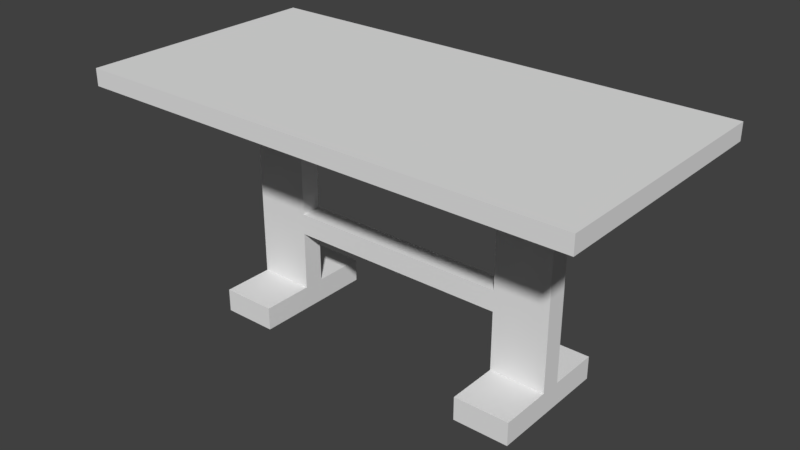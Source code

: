# Source: Table1x2.blend  (saved by Blender 2.79.0; exported with 4.5.12 LTS)
import bpy
from mathutils import Matrix  # noqa: F401  (used for matrix-valued properties, if any)

bpy.ops.wm.read_factory_settings(use_empty=True)
scene = bpy.context.scene
scene.name = 'Scene'

# ---- collections
col_collection_1 = bpy.data.collections.new('Collection 1'); scene.collection.children.link(col_collection_1)

# ---- materials (node trees are filled in below, after node groups)
mat_wood = bpy.data.materials.new('Wood')

# ---- material node trees

# ---- world
world_world = bpy.data.worlds.new('World'); scene.world = world_world
world_world.color = (0.05088, 0.05088, 0.05088)
world_world.use_sun_shadow = False
world_world.sun_shadow_jitter_overblur = 0.0
world_world.cycles.sampling_method = 'MANUAL'

# ---- meshes
me_cube = bpy.data.meshes.new('Cube')
me_cube.from_pydata([(2.0, 1.0, 2.0), (2.0, -1.0, 2.0), (-2.0, -1.0, 2.0), (-2.0, 1.0, 2.0), (2.0, 0.08333, 2.0), (2.0, -0.08333, 2.0), (-2.0, -0.08333, 2.0), (-2.0, 0.08333, 2.0), (2.0, 1.0, 1.864), (2.0, -1.0, 1.864), (-2.0, -1.0, 1.864), (-2.0, 1.0, 1.864), (-2.0, -0.08333, 1.864), (-2.0, 0.08333, 1.864), (2.0, 0.08333, 1.864), (2.0, -0.08333, 1.864), (1.333, 0.5, 0.0), (-1.333, 0.5, 0.0), (1.333, -0.5, 0.0), (-1.333, -0.5, 0.0), (1.333, 1.0, 2.0), (-1.333, 1.0, 2.0), (1.333, -1.0, 2.0), (-1.333, -1.0, 2.0), (-1.333, 0.08333, 2.0), (1.333, 0.08333, 2.0), (-1.333, -0.08333, 2.0), (1.333, -0.08333, 2.0), (1.333, 0.08333, 0.0), (-1.333, 0.08333, 0.0), (1.333, -0.08333, 0.0), (-1.333, -0.08333, 0.0), (-1.333, 0.08333, 0.1874), (1.333, 0.08333, 0.1874), (-1.333, -0.08333, 0.1874), (1.333, -0.08333, 0.1874), (1.333, 1.0, 1.864), (-1.333, 1.0, 1.864), (1.333, -1.0, 1.864), (-1.333, -1.0, 1.864), (1.333, -0.5, 0.1874), (-1.333, -0.5, 0.1874), (1.333, 0.5, 0.1874), (-1.333, 0.5, 0.1874), (-1.333, -0.08333, 1.864), (1.333, -0.08333, 1.864), (-1.333, 0.08333, 1.864), (1.333, 0.08333, 1.864), (0.8889, 0.5, 0.0), (-0.8889, 0.5, 0.0), (0.8889, -0.5, 0.0), (-0.8889, -0.5, 0.0), (0.8889, 1.0, 2.0), (-0.8889, 1.0, 2.0), (0.8889, -1.0, 2.0), (-0.8889, -1.0, 2.0), (-0.8889, 0.08333, 2.0), (0.8889, 0.08333, 2.0), (-0.8889, -0.08333, 2.0), (0.8889, -0.08333, 2.0), (0.8889, 0.08333, 0.0), (-0.8889, 0.08333, 0.0), (0.8889, -0.08333, 0.0), (-0.8889, -0.08333, 0.0), (-0.8889, 0.08333, 0.1874), (0.8889, 0.08333, 0.1874), (-0.8889, -0.08333, 0.1874), (0.8889, -0.08333, 0.1874), (0.8889, 1.0, 1.864), (-0.8889, 1.0, 1.864), (0.8889, -1.0, 1.864), (-0.8889, -1.0, 1.864), (0.8889, -0.5, 0.1874), (-0.8889, -0.5, 0.1874), (0.8889, 0.5, 0.1874), (-0.8889, 0.5, 0.1874), (-0.8889, -0.08333, 1.864), (0.8889, -0.08333, 1.864), (-0.8889, 0.08333, 1.864), (0.8889, 0.08333, 1.864), (1.333, 0.08333, 0.6624), (1.333, 0.08333, 0.8301), (-1.333, 0.08333, 0.6624), (-1.333, 0.08333, 0.8301), (1.333, -0.08333, 0.8301), (1.333, -0.08333, 0.6624), (-1.333, -0.08333, 0.8301), (-1.333, -0.08333, 0.6624), (0.8889, -0.08333, 0.8301), (0.8889, -0.08333, 0.6624), (-0.8889, -0.08333, 0.8301), (-0.8889, -0.08333, 0.6624), (0.8889, 0.08333, 0.6624), (0.8889, 0.08333, 0.8301), (-0.8889, 0.08333, 0.6624), (-0.8889, 0.08333, 0.8301)], [], [(26, 6, 2, 23), (15, 5, 1, 9), (39, 23, 2, 10), (13, 7, 3, 11), (10, 2, 6, 12), (12, 6, 7, 13), (8, 0, 4, 14), (14, 4, 5, 15), (21, 3, 7, 24), (24, 7, 6, 26), (21, 37, 11, 3), (37, 46, 13, 11), (38, 45, 15, 9), (67, 72, 40, 35), (65, 33, 42, 74), (95, 83, 46, 78), (87, 86, 83, 82), (90, 76, 44, 86), (10, 12, 44, 39), (70, 77, 45, 38), (8, 14, 47, 36), (69, 78, 46, 37), (51, 73, 41, 19), (0, 8, 36, 20), (53, 69, 37, 21), (61, 63, 31, 29), (49, 61, 29, 17), (4, 25, 27, 5), (56, 24, 26, 58), (0, 20, 25, 4), (53, 21, 24, 56), (75, 49, 17, 43), (9, 1, 22, 38), (71, 55, 23, 39), (5, 27, 22, 1), (58, 26, 23, 55), (63, 51, 19, 31), (30, 18, 50, 62), (27, 59, 54, 22), (59, 58, 55, 54), (38, 22, 54, 70), (70, 54, 55, 71), (42, 16, 48, 74), (20, 52, 57, 25), (52, 53, 56, 57), (25, 57, 59, 27), (57, 56, 58, 59), (16, 28, 60, 48), (28, 30, 62, 60), (20, 36, 68, 52), (52, 68, 69, 53), (18, 40, 72, 50), (36, 47, 79, 68), (68, 79, 78, 69), (39, 44, 76, 71), (71, 76, 77, 70), (84, 45, 77, 88), (91, 66, 64, 94), (81, 93, 79, 47), (88, 77, 79, 93), (32, 64, 75, 43), (34, 41, 73, 66), (95, 78, 76, 90), (92, 94, 95, 93), (33, 65, 92, 80), (80, 92, 93, 81), (88, 93, 95, 90), (89, 88, 90, 91), (35, 85, 89, 67), (85, 84, 88, 89), (66, 91, 87, 34), (91, 90, 86, 87), (92, 65, 67, 89), (83, 86, 44, 46), (64, 32, 82, 94), (94, 82, 83, 95), (87, 82, 32, 34), (81, 47, 45, 84), (80, 81, 84, 85), (85, 35, 33, 80), (43, 17, 29, 32), (29, 31, 34, 32), (34, 31, 19, 41), (63, 66, 73, 51), (61, 64, 66, 63), (75, 64, 61, 49), (35, 40, 18, 30), (30, 28, 33, 35), (42, 33, 28, 16), (74, 48, 60, 65), (60, 62, 67, 65), (62, 50, 72, 67), (77, 76, 78, 79), (15, 45, 47, 14), (12, 13, 46, 44), (92, 89, 91, 94)])
_uv = me_cube.uv_layers.new(name='UVMap')
_uv.uv.foreach_set('vector', [0.1542, 0.8758, 0.1542, 0.9473, 0.05579, 0.9473, 0.05579, 0.8758, 0.1548, 0.4939, 0.1548, 0.5085, 0.05643, 0.5085, 0.05643, 0.4939, 0.05643, 0.1362, 0.04185, 0.1362, 0.04185, 0.06468, 0.05643, 0.06468, 0.1727, 0.06468, 0.1727, 0.0501, 0.271, 0.0501, 0.271, 0.06468, 0.05643, 0.06468, 0.05643, 0.0501, 0.1548, 0.0501, 0.1548, 0.06468, 0.1548, 0.06468, 0.1548, 0.0501, 0.1727, 0.0501, 0.1727, 0.06468, 0.271, 0.4939, 0.271, 0.5085, 0.1727, 0.5085, 0.1727, 0.4939, 0.1727, 0.4939, 0.1727, 0.5085, 0.1548, 0.5085, 0.1548, 0.4939, 0.2704, 0.8758, 0.2704, 0.9473, 0.172, 0.9473, 0.172, 0.8758, 0.172, 0.8758, 0.172, 0.9473, 0.1542, 0.9473, 0.1542, 0.8758, 0.2856, 0.1362, 0.271, 0.1362, 0.271, 0.06468, 0.2856, 0.06468, 0.271, 0.1362, 0.1727, 0.1362, 0.1727, 0.06468, 0.271, 0.06468, 0.05643, 0.4223, 0.1548, 0.4223, 0.1548, 0.4939, 0.05643, 0.4939, 0.6313, 0.6068, 0.6313, 0.5404, 0.7022, 0.5404, 0.7022, 0.6068, 0.6313, 0.255, 0.7022, 0.255, 0.7022, 0.3214, 0.6313, 0.3214, 0.856, 0.4998, 0.9268, 0.4998, 0.9268, 0.6645, 0.856, 0.6645, 0.7587, 0.4731, 0.7587, 0.4998, 0.7321, 0.4998, 0.7321, 0.4731, 0.8295, 0.4998, 0.8295, 0.6645, 0.7587, 0.6645, 0.7587, 0.4998, 0.05643, 0.06468, 0.1548, 0.06468, 0.1548, 0.1362, 0.05643, 0.1362, 0.05643, 0.3747, 0.1548, 0.3747, 0.1548, 0.4223, 0.05643, 0.4223, 0.271, 0.4939, 0.1727, 0.4939, 0.1727, 0.4223, 0.271, 0.4223, 0.271, 0.1839, 0.1727, 0.1839, 0.1727, 0.1362, 0.271, 0.1362, 0.7015, 0.8747, 0.7015, 0.9045, 0.6307, 0.9045, 0.6307, 0.8747, 0.2856, 0.4939, 0.271, 0.4939, 0.271, 0.4223, 0.2856, 0.4223, 0.2856, 0.1839, 0.271, 0.1839, 0.271, 0.1362, 0.2856, 0.1362, 0.7015, 0.7817, 0.7015, 0.8083, 0.6307, 0.8083, 0.6307, 0.7817, 0.7015, 0.7154, 0.7015, 0.7817, 0.6307, 0.7817, 0.6307, 0.7154, 0.172, 0.5181, 0.172, 0.5897, 0.1542, 0.5897, 0.1542, 0.5181, 0.172, 0.8281, 0.172, 0.8758, 0.1542, 0.8758, 0.1542, 0.8281, 0.2704, 0.5181, 0.2704, 0.5897, 0.172, 0.5897, 0.172, 0.5181, 0.2704, 0.8281, 0.2704, 0.8758, 0.172, 0.8758, 0.172, 0.8281, 0.7015, 0.6855, 0.7015, 0.7154, 0.6307, 0.7154, 0.6307, 0.6855, 0.05643, 0.4939, 0.04185, 0.4939, 0.04185, 0.4223, 0.05643, 0.4223, 0.05643, 0.1839, 0.04185, 0.1839, 0.04185, 0.1362, 0.05643, 0.1362, 0.1542, 0.5181, 0.1542, 0.5897, 0.05579, 0.5897, 0.05579, 0.5181, 0.1542, 0.8281, 0.1542, 0.8758, 0.05579, 0.8758, 0.05579, 0.8281, 0.7015, 0.8083, 0.7015, 0.8747, 0.6307, 0.8747, 0.6307, 0.8083, 0.7022, 0.4442, 0.7022, 0.5105, 0.6313, 0.5105, 0.6313, 0.4442, 0.1542, 0.5897, 0.1542, 0.6374, 0.05579, 0.6374, 0.05579, 0.5897, 0.1542, 0.6374, 0.1542, 0.8281, 0.05579, 0.8281, 0.05579, 0.6374, 0.05643, 0.4223, 0.04185, 0.4223, 0.04185, 0.3747, 0.05643, 0.3747, 0.05643, 0.3747, 0.04185, 0.3747, 0.04185, 0.1839, 0.05643, 0.1839, 0.7022, 0.3214, 0.7022, 0.3512, 0.6313, 0.3512, 0.6313, 0.3214, 0.2704, 0.5897, 0.2704, 0.6374, 0.172, 0.6374, 0.172, 0.5897, 0.2704, 0.6374, 0.2704, 0.8281, 0.172, 0.8281, 0.172, 0.6374, 0.172, 0.5897, 0.172, 0.6374, 0.1542, 0.6374, 0.1542, 0.5897, 0.172, 0.6374, 0.172, 0.8281, 0.1542, 0.8281, 0.1542, 0.6374, 0.7022, 0.3512, 0.7022, 0.4176, 0.6313, 0.4176, 0.6313, 0.3512, 0.7022, 0.4176, 0.7022, 0.4442, 0.6313, 0.4442, 0.6313, 0.4176, 0.2856, 0.4223, 0.271, 0.4223, 0.271, 0.3747, 0.2856, 0.3747, 0.2856, 0.3747, 0.271, 0.3747, 0.271, 0.1839, 0.2856, 0.1839, 0.7022, 0.5105, 0.7022, 0.5404, 0.6313, 0.5404, 0.6313, 0.5105, 0.271, 0.4223, 0.1727, 0.4223, 0.1727, 0.3747, 0.271, 0.3747, 0.271, 0.3747, 0.1727, 0.3747, 0.1727, 0.1839, 0.271, 0.1839, 0.05643, 0.1362, 0.1548, 0.1362, 0.1548, 0.1839, 0.05643, 0.1839, 0.05643, 0.1839, 0.1548, 0.1839, 0.1548, 0.3747, 0.05643, 0.3747, 0.9003, 0.2323, 0.9003, 0.397, 0.8295, 0.397, 0.8295, 0.2323, 0.8295, 0.4731, 0.8295, 0.3974, 0.856, 0.3974, 0.856, 0.4731, 0.7321, 0.2323, 0.8029, 0.2323, 0.8029, 0.397, 0.7321, 0.397, 0.8295, 0.2323, 0.8295, 0.397, 0.8029, 0.397, 0.8029, 0.2323, 0.6307, 0.6191, 0.7015, 0.6191, 0.7015, 0.6855, 0.6307, 0.6855, 0.6307, 0.9709, 0.6307, 0.9045, 0.7015, 0.9045, 0.7015, 0.9709, 0.856, 0.4998, 0.856, 0.6645, 0.8295, 0.6645, 0.8295, 0.4998, 0.3566, 0.6676, 0.3566, 0.9508, 0.3299, 0.9508, 0.3299, 0.6676, 0.7321, 0.1299, 0.8029, 0.1299, 0.8029, 0.2056, 0.7321, 0.2056, 0.7321, 0.2056, 0.8029, 0.2056, 0.8029, 0.2323, 0.7321, 0.2323, 0.3033, 0.6676, 0.3299, 0.6676, 0.3299, 0.9508, 0.3033, 0.9508, 0.2766, 0.6676, 0.3033, 0.6676, 0.3033, 0.9508, 0.2766, 0.9508, 0.9003, 0.1299, 0.9003, 0.2056, 0.8295, 0.2056, 0.8295, 0.1299, 0.9003, 0.2056, 0.9003, 0.2323, 0.8295, 0.2323, 0.8295, 0.2056, 0.8295, 0.3974, 0.8295, 0.4731, 0.7587, 0.4731, 0.7587, 0.3974, 0.8295, 0.4731, 0.8295, 0.4998, 0.7587, 0.4998, 0.7587, 0.4731, 0.8029, 0.2056, 0.8029, 0.1299, 0.8295, 0.1299, 0.8295, 0.2056, 0.7321, 0.4998, 0.7587, 0.4998, 0.7587, 0.6645, 0.7321, 0.6645, 0.856, 0.3974, 0.9268, 0.3974, 0.9268, 0.4731, 0.856, 0.4731, 0.856, 0.4731, 0.9268, 0.4731, 0.9268, 0.4998, 0.856, 0.4998, 0.7587, 0.4731, 0.7321, 0.4731, 0.7321, 0.3974, 0.7587, 0.3974, 0.9268, 0.2323, 0.9268, 0.397, 0.9003, 0.397, 0.9003, 0.2323, 0.9268, 0.2056, 0.9268, 0.2323, 0.9003, 0.2323, 0.9003, 0.2056, 0.9003, 0.2056, 0.9003, 0.1299, 0.9268, 0.1299, 0.9268, 0.2056, 0.6009, 0.7154, 0.6307, 0.7154, 0.6307, 0.7817, 0.6009, 0.7817, 0.6307, 0.7817, 0.6307, 0.8083, 0.6009, 0.8083, 0.6009, 0.7817, 0.6009, 0.8083, 0.6307, 0.8083, 0.6307, 0.8747, 0.6009, 0.8747, 0.7015, 0.8083, 0.7314, 0.8083, 0.7314, 0.8747, 0.7015, 0.8747, 0.7015, 0.7817, 0.7314, 0.7817, 0.7314, 0.8083, 0.7015, 0.8083, 0.7314, 0.7154, 0.7314, 0.7817, 0.7015, 0.7817, 0.7015, 0.7154, 0.732, 0.4442, 0.732, 0.5105, 0.7022, 0.5105, 0.7022, 0.4442, 0.7022, 0.4442, 0.7022, 0.4176, 0.732, 0.4176, 0.732, 0.4442, 0.732, 0.3512, 0.732, 0.4176, 0.7022, 0.4176, 0.7022, 0.3512, 0.6015, 0.3512, 0.6313, 0.3512, 0.6313, 0.4176, 0.6015, 0.4176, 0.6313, 0.4176, 0.6313, 0.4442, 0.6015, 0.4442, 0.6015, 0.4176, 0.6313, 0.4442, 0.6313, 0.5105, 0.6015, 0.5105, 0.6015, 0.4442, 0.1548, 0.3747, 0.1548, 0.1839, 0.1727, 0.1839, 0.1727, 0.3747, 0.1548, 0.4939, 0.1548, 0.4223, 0.1727, 0.4223, 0.1727, 0.4939, 0.1548, 0.06468, 0.1727, 0.06468, 0.1727, 0.1362, 0.1548, 0.1362, 0.3566, 0.6676, 0.3831, 0.6676, 0.3831, 0.9508, 0.3566, 0.9508])
me_cube.materials.append(mat_wood)
me_cube.use_remesh_preserve_volume = False
me_cube.use_remesh_preserve_attributes = False
me_cube.use_mirror_vertex_groups = False
me_cube.auto_texspace = False
me_cube.update()

# ---- objects
ob_cube = bpy.data.objects.new('Cube', me_cube)

# ---- transforms, parenting, visibility, modifiers, constraints
ob_cube.location = (0.0, 0.0, 0.0)
ob_cube.lock_rotations_4d = False
ob_cube.empty_display_type = 'ARROWS'
ob_cube.show_texture_space = True
ob_cube.lineart.crease_threshold = 0.0

# ---- collection membership
col_collection_1.objects.link(ob_cube)

# ---- scene / render settings (as saved in the file)
scene.frame_start = 1; scene.frame_end = 250; scene.frame_set(6)
scene.render.engine = 'CYCLES'
scene.render.resolution_percentage = 50
scene.render.dither_intensity = 0.0
scene.cycles.use_denoising = False
scene.cycles.samples = 128
scene.cycles.sampling_pattern = 'TABULATED_SOBOL'
scene.cycles.use_adaptive_sampling = False
scene.cycles.use_light_tree = False
scene.cycles.blur_glossy = 0.0
scene.cycles.sample_clamp_indirect = 0.0
scene.view_settings.view_transform = 'Standard'
bpy.context.view_layer.update()

# ---- added for rendering (the .blend has no active camera and no usable light): camera, sun
cam_auto = bpy.data.cameras.new('AutoCamera')
cam_auto.lens = 50.0
cam_auto.sensor_width = 36.0
cam_auto.clip_end = 1000.0
ob_auto_camera = bpy.data.objects.new('AutoCamera', cam_auto)
scene.collection.objects.link(ob_auto_camera)
ob_auto_camera.location = (4.53266, -5.43919, 4.62613)
ob_auto_camera.rotation_euler = (1.09748, -7.21219e-08, 0.694738)
scene.camera = ob_auto_camera
light_auto_sun = bpy.data.lights.new('AutoSun', 'SUN')
light_auto_sun.energy = 3.0
light_auto_sun.angle = 0.0523599
ob_auto_sun = bpy.data.objects.new('AutoSun', light_auto_sun)
scene.collection.objects.link(ob_auto_sun)
ob_auto_sun.rotation_euler = (0.872665, 0.174533, 0.523599)
bpy.context.view_layer.update()
